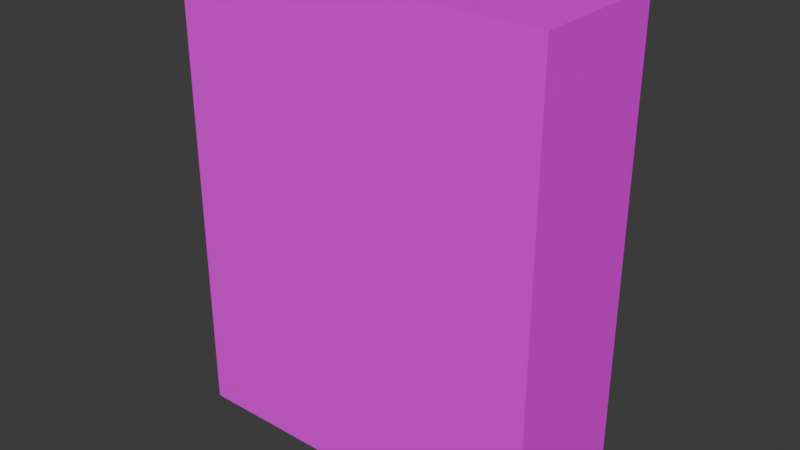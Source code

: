 # Source: Cracker_000.blend  (saved by Blender 4.3.34; exported with 4.5.12 LTS)
import bpy
from mathutils import Matrix  # noqa: F401  (used for matrix-valued properties, if any)

bpy.ops.wm.read_factory_settings(use_empty=True)
scene = bpy.context.scene
scene.name = 'Scene'

# ---- collections
col_collection = bpy.data.collections.new('Collection'); scene.collection.children.link(col_collection)

# ---- images (referenced by path relative to the original .blend; pixels are not part of the script)
import os
ASSET_DIR = os.environ.get("B2B_ASSET_DIR", "")  # directory of the original .blend (textures are referenced by path, not embedded)
HERE = os.path.dirname(os.path.abspath(__file__))  # packed textures are extracted next to this script under _unpacked/

def load_image(name, relpath, width, height, colorspace="sRGB"):
    """Load a texture the original file referenced (path relative to the .blend, or extracted next to this script)."""
    p = next((c for c in (os.path.join(HERE, relpath), os.path.join(ASSET_DIR, relpath)) if relpath and os.path.exists(c)), "")
    if p:
        img = bpy.data.images.load(p, check_existing=True)
        img.name = name
    else:  # same state as the original file: an image datablock whose file is absent (Cycles renders it pink)
        img = bpy.data.images.new(name, width, height)
        img.source = "FILE"
        img.filepath = "//" + (relpath or name)
    img.colorspace_settings.name = colorspace
    return img
img_cracker_box_jpg = load_image('cracker_box.jpg', 'cracker_box.jpg', 1024, 1024, 'sRGB')

# ---- materials (node trees are filled in below, after node groups)
mat_material_001 = bpy.data.materials.new('Material.001')
mat_material_001.use_transparent_shadow = False

# ---- material node trees
mat_material_001.use_nodes = True; mat_material_001.node_tree.nodes.clear()
_N = mat_material_001.node_tree.nodes; _L = mat_material_001.node_tree.links
n0 = _N.new('ShaderNodeBsdfPrincipled'); n0.name = 'Principled BSDF'; n0.location = (10, 300)
n0.distribution = 'GGX'
n0.subsurface_method = 'BURLEY'
n0.inputs[3].default_value = 1.45
n0.inputs[27].default_value = (0.0, 0.0, 0.0, 1.0)
n0.inputs[28].default_value = 1.0
n1 = _N.new('ShaderNodeOutputMaterial'); n1.name = 'Material Output'; n1.location = (300, 300)
n2 = _N.new('ShaderNodeTexImage'); n2.name = 'Image Texture'; n2.location = (-280, 270)
n2.image = img_cracker_box_jpg
_L.new(n0.outputs[0], n1.inputs[0])
_L.new(n2.outputs[0], n0.inputs[0])
n1.is_active_output = True

# ---- world
world_world = bpy.data.worlds.new('World'); scene.world = world_world
world_world.use_nodes = True; world_world.node_tree.nodes.clear()
_N = world_world.node_tree.nodes; _L = world_world.node_tree.links
n0 = _N.new('ShaderNodeOutputWorld'); n0.name = 'World Output'; n0.location = (300, 300)
n1 = _N.new('ShaderNodeBackground'); n1.name = 'Background'; n1.location = (10, 300)
n1.inputs[0].default_value = (0.05088, 0.05088, 0.05088, 1.0)
_L.new(n1.outputs[0], n0.inputs[0])
n0.is_active_output = True
world_world.color = (0.05088, 0.05088, 0.05088)
world_world.use_sun_shadow = False
world_world.sun_shadow_jitter_overblur = 0.0

# ---- meshes
me_cube_001 = bpy.data.meshes.new('Cube.001')
me_cube_001.from_pydata([(-4.0, -1.5, -2.384e-07), (-4.0, -1.5, 10.0), (-4.0, 1.5, -2.384e-07), (-4.0, 1.5, 10.0), (4.0, -1.5, -2.384e-07), (4.0, -1.5, 10.0), (4.0, 1.5, -2.384e-07), (4.0, 1.5, 10.0)], [], [(0, 1, 3, 2), (2, 3, 7, 6), (6, 7, 5, 4), (4, 5, 1, 0), (2, 6, 4, 0), (7, 3, 1, 5)])
_uv = me_cube_001.uv_layers.new(name='UVMap')
_uv.uv.foreach_set('vector', [0.1448, 0.4044, 0.1479, 0.74, 0.02153, 0.7407, 0.01851, 0.4051, 0.1475, 0.408, 0.1445, 0.7331, 0.5154, 0.7347, 0.5183, 0.4096, 0.6476, 0.4058, 0.648, 0.7357, 0.5204, 0.7358, 0.52, 0.4059, 0.5429, 0.02651, 0.9867, 0.02537, 0.9876, 0.3805, 0.5438, 0.3816, 0.5094, 0.2743, 0.1551, 0.2748, 0.1552, 0.4033, 0.5096, 0.4029, 0.154, 0.8558, 0.511, 0.8557, 0.5111, 0.9918, 0.1541, 0.992])
me_cube_001.materials.append(mat_material_001)
me_cube_001.use_remesh_fix_poles = True
me_cube_001.use_remesh_preserve_attributes = False
me_cube_001.use_mirror_vertex_groups = False
me_cube_001.update()

# ---- objects
ob_cube = bpy.data.objects.new('Cube', me_cube_001)

# ---- transforms, parenting, visibility, modifiers, constraints
ob_cube.location = (0.0, 0.0, 0.0)
ob_cube.lineart.crease_threshold = 0.0

# ---- collection membership
col_collection.objects.link(ob_cube)

# ---- scene / render settings (as saved in the file)
scene.frame_start = 1; scene.frame_end = 250; scene.frame_set(1)
scene.render.engine = 'BLENDER_EEVEE_NEXT'
scene.cycles.sampling_pattern = 'TABULATED_SOBOL'
bpy.context.view_layer.update()

# ---- added for rendering (the .blend has no active camera and no usable light): camera, sun
cam_auto = bpy.data.cameras.new('AutoCamera')
cam_auto.lens = 50.0
cam_auto.sensor_width = 36.0
cam_auto.clip_end = 1000.0
ob_auto_camera = bpy.data.objects.new('AutoCamera', cam_auto)
scene.collection.objects.link(ob_auto_camera)
ob_auto_camera.location = (12.1694, -14.6033, 14.7355)
ob_auto_camera.rotation_euler = (1.09748, -7.21219e-08, 0.694738)
scene.camera = ob_auto_camera
light_auto_sun = bpy.data.lights.new('AutoSun', 'SUN')
light_auto_sun.energy = 3.0
light_auto_sun.angle = 0.0523599
ob_auto_sun = bpy.data.objects.new('AutoSun', light_auto_sun)
scene.collection.objects.link(ob_auto_sun)
ob_auto_sun.rotation_euler = (0.872665, 0.174533, 0.523599)
bpy.context.view_layer.update()
